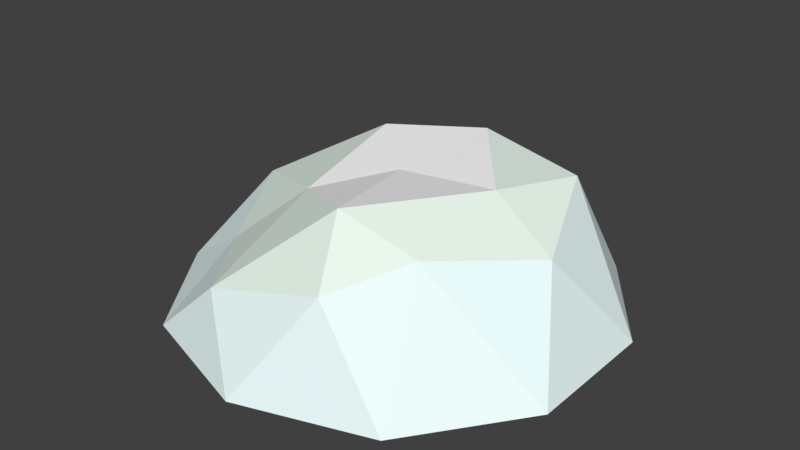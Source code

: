 # Source: SnowPile0.blend  (saved by Blender 2.79.0; exported with 4.5.12 LTS)
import bpy
from mathutils import Matrix  # noqa: F401  (used for matrix-valued properties, if any)

bpy.ops.wm.read_factory_settings(use_empty=True)
scene = bpy.context.scene
scene.name = 'Scene'

# ---- collections
col_collection_1 = bpy.data.collections.new('Collection 1'); scene.collection.children.link(col_collection_1)

# ---- materials (node trees are filled in below, after node groups)
mat_snowtop = bpy.data.materials.new('SnowTop')
mat_snowtop.alpha_threshold = 0.0
mat_snowtop.use_transparent_shadow = False
mat_snowtop.diffuse_color = (1.0, 1.0, 1.0, 1.0)
mat_snowtop.roughness = 0.5
mat_snowmiddle = bpy.data.materials.new('SnowMiddle')
mat_snowmiddle.alpha_threshold = 0.0
mat_snowmiddle.use_transparent_shadow = False
mat_snowmiddle.diffuse_color = (0.824, 0.9404, 0.8523, 1.0)
mat_snowmiddle.roughness = 0.5
mat_snowlow = bpy.data.materials.new('SnowLow')
mat_snowlow.alpha_threshold = 0.0
mat_snowlow.use_transparent_shadow = False
mat_snowlow.diffuse_color = (0.855, 1.0, 1.0, 1.0)
mat_snowlow.roughness = 0.5

# ---- material node trees

# ---- world
world_world = bpy.data.worlds.new('World'); scene.world = world_world
world_world.color = (0.05088, 0.05088, 0.05088)
world_world.use_sun_shadow = False
world_world.sun_shadow_jitter_overblur = 0.0
world_world.cycles.sampling_method = 'MANUAL'

# ---- meshes
me_icosphere = bpy.data.meshes.new('Icosphere')
me_icosphere.from_pydata([(0.2764, -0.7777, 0.4472), (-0.5598, -0.4075, 0.2574), (-0.5467, 0.5257, 0.4472), (0.1986, 0.7168, 0.4472), (0.7563, -0.02757, 0.4472), (0.0, 0.0, 0.5877), (0.9511, -0.309, 0.0), (0.9511, 0.309, 0.0), (0.0, -1.0, 0.0), (0.5878, -0.809, 0.0), (-0.9511, -0.309, 0.0), (-0.5878, -0.809, 0.0), (-0.5878, 0.809, 0.0), (-0.9511, 0.309, 0.0), (0.5878, 0.809, 0.0), (0.0, 1.0, 0.0), (0.4692, -0.4609, 0.5257), (-0.2629, -0.809, 0.2987), (-0.6858, -0.0571, 0.4047), (-0.2629, 0.6507, 0.3491), (0.589, 0.3977, 0.5926), (0.1625, -0.5454, 0.6696), (0.4729, 0.0, 0.6385), (-0.2209, -0.309, 0.5491), (-0.3369, 0.309, 0.6041), (0.1171, 0.4335, 0.6636)], [], [(0, 16, 21), (1, 17, 23), (2, 18, 24), (3, 19, 25), (4, 20, 22), (22, 25, 5), (22, 20, 25), (20, 3, 25), (25, 24, 5), (25, 19, 24), (19, 2, 24), (24, 23, 5), (24, 18, 23), (18, 1, 23), (23, 21, 5), (23, 17, 21), (17, 0, 21), (21, 22, 5), (21, 16, 22), (16, 4, 22), (7, 20, 4), (7, 14, 20), (14, 3, 20), (15, 19, 3), (15, 12, 19), (12, 2, 19), (13, 18, 2), (13, 10, 18), (10, 1, 18), (11, 17, 1), (11, 8, 17), (8, 0, 17), (9, 16, 0), (9, 6, 16), (6, 4, 16), (14, 15, 3), (12, 13, 2), (10, 11, 1), (8, 9, 0), (6, 7, 4), (7, 6, 9, 8, 11, 10, 13, 12, 15, 14)])
me_icosphere.polygons.foreach_set('material_index', [1, 1, 1, 1, 1, 0, 1, 1, 0, 1, 1, 0, 1, 1, 0, 1, 1, 0, 1, 1, 2, 2, 2, 2, 2, 2, 2, 2, 2, 2, 2, 2, 2, 2, 2, 2, 2, 2, 2, 2, 0])
me_icosphere.materials.append(mat_snowtop)
me_icosphere.materials.append(mat_snowmiddle)
me_icosphere.materials.append(mat_snowlow)
me_icosphere.use_remesh_preserve_volume = False
me_icosphere.use_remesh_preserve_attributes = False
me_icosphere.use_mirror_vertex_groups = False
me_icosphere.update()

# ---- objects
ob_icosphere = bpy.data.objects.new('Icosphere', me_icosphere)

# ---- transforms, parenting, visibility, modifiers, constraints
ob_icosphere.location = (0.0, 0.0, 0.0)
ob_icosphere.lineart.crease_threshold = 0.0

# ---- collection membership
col_collection_1.objects.link(ob_icosphere)

# ---- scene / render settings (as saved in the file)
scene.frame_start = 1; scene.frame_end = 250; scene.frame_set(1)
scene.render.engine = 'BLENDER_EEVEE_NEXT'
scene.render.resolution_percentage = 50
scene.render.dither_intensity = 0.0
scene.cycles.use_denoising = False
scene.cycles.samples = 128
scene.cycles.sampling_pattern = 'TABULATED_SOBOL'
scene.cycles.use_adaptive_sampling = False
scene.cycles.use_light_tree = False
scene.cycles.blur_glossy = 0.0
scene.cycles.sample_clamp_indirect = 0.0
scene.view_settings.view_transform = 'Standard'
bpy.context.view_layer.update()

# ---- added for rendering (the .blend has no active camera and no usable light): camera, sun
cam_auto = bpy.data.cameras.new('AutoCamera')
cam_auto.lens = 50.0
cam_auto.sensor_width = 36.0
cam_auto.clip_end = 1000.0
ob_auto_camera = bpy.data.objects.new('AutoCamera', cam_auto)
scene.collection.objects.link(ob_auto_camera)
ob_auto_camera.location = (2.62778, -3.15333, 2.43703)
ob_auto_camera.rotation_euler = (1.09748, -7.21219e-08, 0.694738)
scene.camera = ob_auto_camera
light_auto_sun = bpy.data.lights.new('AutoSun', 'SUN')
light_auto_sun.energy = 3.0
light_auto_sun.angle = 0.0523599
ob_auto_sun = bpy.data.objects.new('AutoSun', light_auto_sun)
scene.collection.objects.link(ob_auto_sun)
ob_auto_sun.rotation_euler = (0.872665, 0.174533, 0.523599)
bpy.context.view_layer.update()
